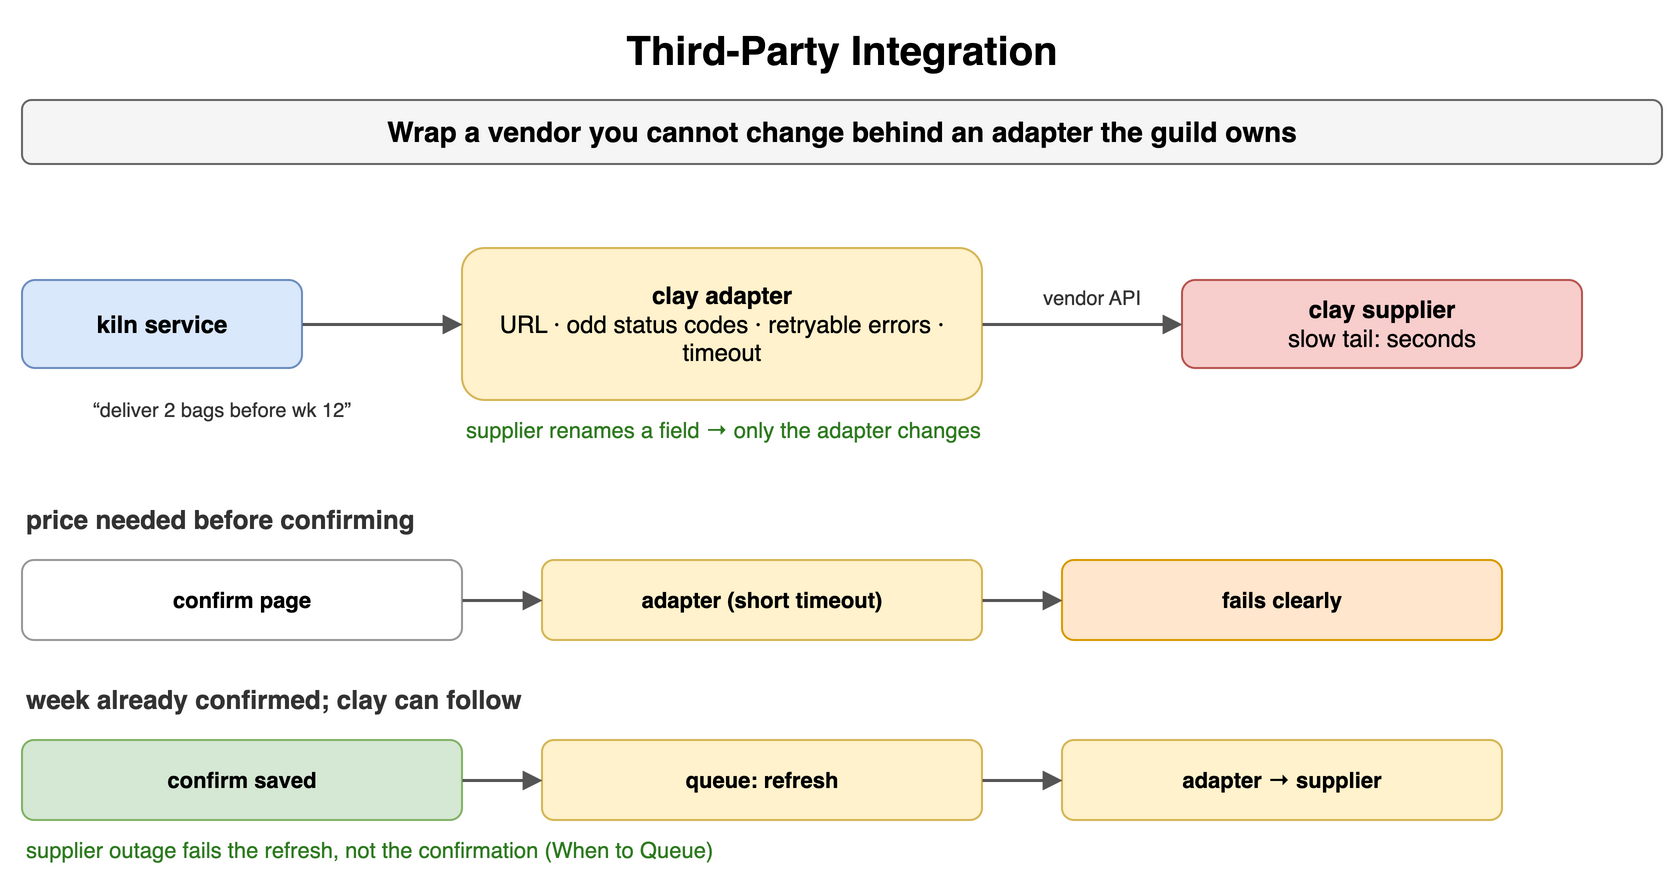

The diagram above was exported from draw.io. Its source (the exported page's mxGraphModel, read from the mxfile embedded in the PNG):
<mxGraphModel dx="900" dy="450" grid="1" gridSize="10" guides="1" tooltips="1" connect="1" arrows="1" fold="1" page="1" pageScale="1" pageWidth="900" pageHeight="450" math="0" shadow="0">
  <root>
    <mxCell id="0" />
    <mxCell id="1" parent="0" />
    <mxCell id="i1" value="Third-Party Integration" style="text;html=1;align=center;verticalAlign=middle;whiteSpace=wrap;fontSize=20;fontStyle=1;" vertex="1" parent="1">
      <mxGeometry x="40" y="10" width="820" height="30" as="geometry" />
    </mxCell>
    <mxCell id="i2" value="Wrap a vendor you cannot change behind an adapter the guild owns" style="rounded=1;whiteSpace=wrap;html=1;fillColor=#f5f5f5;strokeColor=#666666;fontStyle=1;fontSize=14;" vertex="1" parent="1">
      <mxGeometry x="40" y="50" width="820" height="32" as="geometry" />
    </mxCell>
    <mxCell id="i3" value="kiln service" style="rounded=1;whiteSpace=wrap;html=1;fillColor=#dae8fc;strokeColor=#6c8ebf;fontSize=12;align=center;fontStyle=1;" vertex="1" parent="1">
      <mxGeometry x="40" y="140" width="140" height="44" as="geometry" />
    </mxCell>
    <mxCell id="i4" value="clay adapter&lt;br&gt;&lt;span style='font-weight:normal'&gt;URL · odd status codes · retryable errors · timeout&lt;/span&gt;" style="rounded=1;whiteSpace=wrap;html=1;fillColor=#fff2cc;strokeColor=#d6b656;fontSize=12;align=center;fontStyle=1;" vertex="1" parent="1">
      <mxGeometry x="260" y="124" width="260" height="76" as="geometry" />
    </mxCell>
    <mxCell id="i5" value="clay supplier&lt;br&gt;&lt;span style='font-weight:normal'&gt;slow tail: seconds&lt;/span&gt;" style="rounded=1;whiteSpace=wrap;html=1;fillColor=#f8cecc;strokeColor=#b85450;fontSize=12;align=center;fontStyle=1;" vertex="1" parent="1">
      <mxGeometry x="620" y="140" width="200" height="44" as="geometry" />
    </mxCell>
    <mxCell id="i6" value="" style="endArrow=block;endSize=6;html=1;strokeWidth=1.5;strokeColor=#555555;fontSize=11;labelBackgroundColor=#ffffff;" edge="1" parent="1" source="i3" target="i4">
      <mxGeometry relative="1" as="geometry" />
    </mxCell>
    <mxCell id="i7" value="" style="endArrow=block;endSize=6;html=1;strokeWidth=1.5;strokeColor=#555555;fontSize=11;labelBackgroundColor=#ffffff;" edge="1" parent="1" source="i4" target="i5">
      <mxGeometry relative="1" as="geometry" />
    </mxCell>
    <mxCell id="i8" value="“deliver 2 bags before wk 12”" style="text;html=1;whiteSpace=wrap;fontSize=11;align=center;verticalAlign=middle;fontSize=10;fontColor=#333333;" vertex="1" parent="1">
      <mxGeometry x="40" y="190" width="200" height="30" as="geometry" />
    </mxCell>
    <mxCell id="i9" value="vendor API" style="text;html=1;whiteSpace=wrap;fontSize=11;align=center;verticalAlign=middle;fontSize=10;fontColor=#333333;" vertex="1" parent="1">
      <mxGeometry x="530" y="140" width="90" height="18" as="geometry" />
    </mxCell>
    <mxCell id="i10" value="supplier renames a field → only the adapter changes" style="text;html=1;whiteSpace=wrap;fontSize=11;align=left;verticalAlign=middle;fontSize=11;fontColor=#2d7a1f;" vertex="1" parent="1">
      <mxGeometry x="260" y="206" width="400" height="18" as="geometry" />
    </mxCell>
    <mxCell id="i11" value="price needed before confirming" style="text;html=1;whiteSpace=wrap;fontSize=11;align=left;verticalAlign=middle;fontSize=13;fontColor=#333333;fontStyle=1;" vertex="1" parent="1">
      <mxGeometry x="40" y="250" width="400" height="20" as="geometry" />
    </mxCell>
    <mxCell id="i12" value="confirm page" style="rounded=1;whiteSpace=wrap;html=1;fillColor=#ffffff;strokeColor=#999999;fontSize=11;align=center;fontStyle=1;" vertex="1" parent="1">
      <mxGeometry x="40" y="280" width="220" height="40" as="geometry" />
    </mxCell>
    <mxCell id="i13" value="adapter (short timeout)" style="rounded=1;whiteSpace=wrap;html=1;fillColor=#fff2cc;strokeColor=#d6b656;fontSize=11;align=center;fontStyle=1;" vertex="1" parent="1">
      <mxGeometry x="300" y="280" width="220" height="40" as="geometry" />
    </mxCell>
    <mxCell id="i14" value="fails clearly" style="rounded=1;whiteSpace=wrap;html=1;fillColor=#ffe6cc;strokeColor=#d79b00;fontSize=11;align=center;fontStyle=1;" vertex="1" parent="1">
      <mxGeometry x="560" y="280" width="220" height="40" as="geometry" />
    </mxCell>
    <mxCell id="i15" value="" style="endArrow=block;endSize=6;html=1;strokeWidth=1.5;strokeColor=#555555;fontSize=11;labelBackgroundColor=#ffffff;" edge="1" parent="1" source="i12" target="i13">
      <mxGeometry relative="1" as="geometry" />
    </mxCell>
    <mxCell id="i16" value="" style="endArrow=block;endSize=6;html=1;strokeWidth=1.5;strokeColor=#555555;fontSize=11;labelBackgroundColor=#ffffff;" edge="1" parent="1" source="i13" target="i14">
      <mxGeometry relative="1" as="geometry" />
    </mxCell>
    <mxCell id="i17" value="week already confirmed; clay can follow" style="text;html=1;whiteSpace=wrap;fontSize=11;align=left;verticalAlign=middle;fontSize=13;fontColor=#333333;fontStyle=1;" vertex="1" parent="1">
      <mxGeometry x="40" y="340" width="400" height="20" as="geometry" />
    </mxCell>
    <mxCell id="i18" value="confirm saved" style="rounded=1;whiteSpace=wrap;html=1;fillColor=#d5e8d4;strokeColor=#82b366;fontSize=11;align=center;fontStyle=1;" vertex="1" parent="1">
      <mxGeometry x="40" y="370" width="220" height="40" as="geometry" />
    </mxCell>
    <mxCell id="i19" value="queue: refresh" style="rounded=1;whiteSpace=wrap;html=1;fillColor=#fff2cc;strokeColor=#d6b656;fontSize=11;align=center;fontStyle=1;" vertex="1" parent="1">
      <mxGeometry x="300" y="370" width="220" height="40" as="geometry" />
    </mxCell>
    <mxCell id="i20" value="adapter → supplier" style="rounded=1;whiteSpace=wrap;html=1;fillColor=#fff2cc;strokeColor=#d6b656;fontSize=11;align=center;fontStyle=1;" vertex="1" parent="1">
      <mxGeometry x="560" y="370" width="220" height="40" as="geometry" />
    </mxCell>
    <mxCell id="i21" value="" style="endArrow=block;endSize=6;html=1;strokeWidth=1.5;strokeColor=#555555;fontSize=11;labelBackgroundColor=#ffffff;" edge="1" parent="1" source="i18" target="i19">
      <mxGeometry relative="1" as="geometry" />
    </mxCell>
    <mxCell id="i22" value="" style="endArrow=block;endSize=6;html=1;strokeWidth=1.5;strokeColor=#555555;fontSize=11;labelBackgroundColor=#ffffff;" edge="1" parent="1" source="i19" target="i20">
      <mxGeometry relative="1" as="geometry" />
    </mxCell>
    <mxCell id="i23" value="supplier outage fails the refresh, not the confirmation (When to Queue)" style="text;html=1;whiteSpace=wrap;fontSize=11;align=left;verticalAlign=middle;fontSize=11;fontColor=#2d7a1f;" vertex="1" parent="1">
      <mxGeometry x="40" y="416" width="820" height="18" as="geometry" />
    </mxCell>
  </root>
</mxGraphModel>